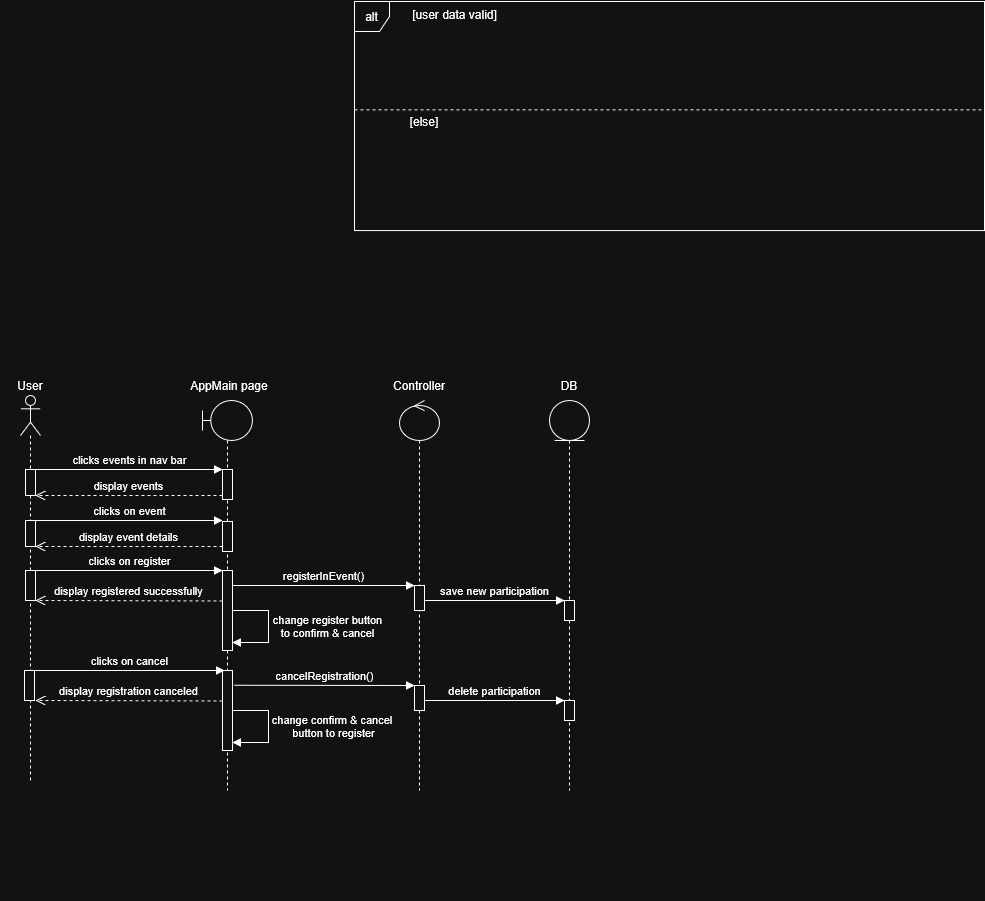

The diagram above was exported from draw.io. Its source (the exported page's mxGraphModel, read from the mxfile embedded in the PNG):
<mxGraphModel dx="883" dy="1545" grid="1" gridSize="10" guides="1" tooltips="1" connect="1" arrows="1" fold="1" page="1" pageScale="1" pageWidth="850" pageHeight="1100" math="0" shadow="0">
  <root>
    <mxCell id="0" />
    <mxCell id="1" parent="0" />
    <mxCell id="cYDKlB8G_z-Y61lasrYp-2" parent="1" style="shape=umlLifeline;perimeter=lifelinePerimeter;whiteSpace=wrap;html=1;container=1;dropTarget=0;collapsible=0;recursiveResize=0;outlineConnect=0;portConstraint=eastwest;newEdgeStyle={&quot;curved&quot;:0,&quot;rounded&quot;:0};participant=umlActor;fillColor=light-dark(#FFFFFF,transparent);strokeColor=light-dark(#000000,#FFFFFF);" value="" vertex="1">
      <mxGeometry height="385" width="20" x="236" y="185" as="geometry" />
    </mxCell>
    <mxCell id="cYDKlB8G_z-Y61lasrYp-3" parent="cYDKlB8G_z-Y61lasrYp-2" style="html=1;points=[[0,0,0,0,5],[0,1,0,0,-5],[1,0,0,0,5],[1,1,0,0,-5]];perimeter=orthogonalPerimeter;outlineConnect=0;targetShapes=umlLifeline;portConstraint=eastwest;newEdgeStyle={&quot;curved&quot;:0,&quot;rounded&quot;:0};" value="" vertex="1">
      <mxGeometry height="26" width="10" x="5" y="74" as="geometry" />
    </mxCell>
    <mxCell id="cYDKlB8G_z-Y61lasrYp-6" parent="1" style="text;html=1;whiteSpace=wrap;strokeColor=none;fillColor=none;align=center;verticalAlign=middle;rounded=0;" value="User" vertex="1">
      <mxGeometry height="30" width="60" x="216" y="160" as="geometry" />
    </mxCell>
    <mxCell id="cYDKlB8G_z-Y61lasrYp-13" connectable="0" parent="1" style="group" value="" vertex="1">
      <mxGeometry height="530" width="110" x="560" y="160" as="geometry" />
    </mxCell>
    <mxCell id="cYDKlB8G_z-Y61lasrYp-14" parent="cYDKlB8G_z-Y61lasrYp-13" style="shape=umlLifeline;perimeter=lifelinePerimeter;whiteSpace=wrap;html=1;container=1;dropTarget=0;collapsible=0;recursiveResize=0;outlineConnect=0;portConstraint=eastwest;newEdgeStyle={&quot;curved&quot;:0,&quot;rounded&quot;:0};participant=umlControl;" value="" vertex="1">
      <mxGeometry height="390" width="40" x="55" y="30" as="geometry" />
    </mxCell>
    <mxCell id="cYDKlB8G_z-Y61lasrYp-16" parent="cYDKlB8G_z-Y61lasrYp-13" style="text;html=1;whiteSpace=wrap;strokeColor=none;fillColor=none;align=center;verticalAlign=middle;rounded=0;" value="Controller" vertex="1">
      <mxGeometry height="30" width="110" x="20" as="geometry" />
    </mxCell>
    <mxCell id="cYDKlB8G_z-Y61lasrYp-17" parent="cYDKlB8G_z-Y61lasrYp-13" style="html=1;points=[[0,0,0,0,5],[0,1,0,0,-5],[1,0,0,0,5],[1,1,0,0,-5]];perimeter=orthogonalPerimeter;outlineConnect=0;targetShapes=umlLifeline;portConstraint=eastwest;newEdgeStyle={&quot;curved&quot;:0,&quot;rounded&quot;:0};" value="" vertex="1">
      <mxGeometry height="25" width="10" x="70" y="215" as="geometry" />
    </mxCell>
    <mxCell id="cYDKlB8G_z-Y61lasrYp-24" parent="1" style="shape=umlLifeline;perimeter=lifelinePerimeter;whiteSpace=wrap;html=1;container=1;dropTarget=0;collapsible=0;recursiveResize=0;outlineConnect=0;portConstraint=eastwest;newEdgeStyle={&quot;curved&quot;:0,&quot;rounded&quot;:0};participant=umlBoundary;" value="" vertex="1">
      <mxGeometry height="390" width="50" x="418" y="190" as="geometry" />
    </mxCell>
    <mxCell id="TrGKo536fJebmbq7Pv5x-29" parent="cYDKlB8G_z-Y61lasrYp-24" style="html=1;points=[[0,0,0,0,5],[0,1,0,0,-5],[1,0,0,0,5],[1,1,0,0,-5]];perimeter=orthogonalPerimeter;outlineConnect=0;targetShapes=umlLifeline;portConstraint=eastwest;newEdgeStyle={&quot;curved&quot;:0,&quot;rounded&quot;:0};" value="" vertex="1">
      <mxGeometry height="80" width="10" x="20" y="270" as="geometry" />
    </mxCell>
    <mxCell id="TrGKo536fJebmbq7Pv5x-30" edge="1" parent="cYDKlB8G_z-Y61lasrYp-24" style="html=1;verticalAlign=bottom;endArrow=open;dashed=1;endSize=8;curved=0;rounded=0;" value="display registration canceled">
      <mxGeometry relative="1" as="geometry">
        <mxPoint x="20" y="300.5" as="sourcePoint" />
        <mxPoint x="-167" y="300" as="targetPoint" />
      </mxGeometry>
    </mxCell>
    <mxCell id="TrGKo536fJebmbq7Pv5x-31" edge="1" parent="cYDKlB8G_z-Y61lasrYp-24" style="html=1;verticalAlign=bottom;endArrow=block;curved=0;rounded=0;" value="">
      <mxGeometry relative="1" width="80" x="-0.0012" as="geometry">
        <mxPoint as="offset" />
        <Array as="points">
          <mxPoint x="46" y="310" />
          <mxPoint x="66" y="310" />
          <mxPoint x="66" y="342" />
        </Array>
        <mxPoint x="30" y="310" as="sourcePoint" />
        <mxPoint x="30" y="342" as="targetPoint" />
      </mxGeometry>
    </mxCell>
    <mxCell id="TrGKo536fJebmbq7Pv5x-32" connectable="0" parent="TrGKo536fJebmbq7Pv5x-31" style="edgeLabel;html=1;align=center;verticalAlign=middle;resizable=0;points=[];" value="&lt;div&gt;change&amp;nbsp;confirm &amp;amp; cancel&amp;nbsp;&lt;/div&gt;&lt;div&gt;button to register&lt;/div&gt;" vertex="1">
      <mxGeometry relative="1" x="-0.0015" y="1" as="geometry">
        <mxPoint x="64" as="offset" />
      </mxGeometry>
    </mxCell>
    <mxCell id="cYDKlB8G_z-Y61lasrYp-29" parent="1" style="text;html=1;whiteSpace=wrap;strokeColor=none;fillColor=none;align=center;verticalAlign=middle;rounded=0;" value="AppMain page" vertex="1">
      <mxGeometry height="30" width="110" x="390" y="160" as="geometry" />
    </mxCell>
    <mxCell id="cYDKlB8G_z-Y61lasrYp-30" parent="1" style="html=1;points=[[0,0,0,0,5],[0,1,0,0,-5],[1,0,0,0,5],[1,1,0,0,-5]];perimeter=orthogonalPerimeter;outlineConnect=0;targetShapes=umlLifeline;portConstraint=eastwest;newEdgeStyle={&quot;curved&quot;:0,&quot;rounded&quot;:0};" value="" vertex="1">
      <mxGeometry height="30" width="10" x="438" y="259" as="geometry" />
    </mxCell>
    <mxCell id="cYDKlB8G_z-Y61lasrYp-31" connectable="0" parent="1" style="group;fillColor=none;" value="" vertex="1">
      <mxGeometry height="230" width="630" x="570" y="-210" as="geometry" />
    </mxCell>
    <mxCell id="cYDKlB8G_z-Y61lasrYp-32" parent="cYDKlB8G_z-Y61lasrYp-31" style="shape=umlFrame;whiteSpace=wrap;html=1;pointerEvents=0;width=35;height=30;fillColor=light-dark(#FFFFFF,transparent);" value="alt" vertex="1">
      <mxGeometry height="229.0939393939394" width="630" y="0.9060606060606061" as="geometry" />
    </mxCell>
    <mxCell id="cYDKlB8G_z-Y61lasrYp-33" parent="cYDKlB8G_z-Y61lasrYp-31" style="text;html=1;whiteSpace=wrap;strokeColor=none;fillColor=none;align=center;verticalAlign=middle;rounded=0;" value="[user data valid]" vertex="1">
      <mxGeometry height="27.237575757575758" width="86.77565217391304" x="56.600706521739134" as="geometry" />
    </mxCell>
    <mxCell id="cYDKlB8G_z-Y61lasrYp-34" connectable="0" parent="cYDKlB8G_z-Y61lasrYp-31" style="group" value="" vertex="1">
      <mxGeometry height="27.236119402985075" width="626.8330484330484" y="107.33333333333334" as="geometry" />
    </mxCell>
    <mxCell id="cYDKlB8G_z-Y61lasrYp-35" edge="1" parent="cYDKlB8G_z-Y61lasrYp-34" style="endArrow=none;dashed=1;html=1;rounded=0;exitX=0;exitY=0.615;exitDx=0;exitDy=0;exitPerimeter=0;entryX=1.001;entryY=0.615;entryDx=0;entryDy=0;entryPerimeter=0;" value="">
      <mxGeometry height="50" relative="1" width="50" as="geometry">
        <mxPoint y="2.0389689709348553" as="sourcePoint" />
        <mxPoint x="626.8330484330484" y="2.0389689709348553" as="targetPoint" />
      </mxGeometry>
    </mxCell>
    <mxCell id="cYDKlB8G_z-Y61lasrYp-36" parent="cYDKlB8G_z-Y61lasrYp-34" style="text;html=1;whiteSpace=wrap;strokeColor=none;fillColor=none;align=center;verticalAlign=middle;rounded=0;" value="[else]" vertex="1">
      <mxGeometry height="27.236119402985075" width="87.96187114663557" x="26.332632589102037" as="geometry" />
    </mxCell>
    <mxCell id="TrGKo536fJebmbq7Pv5x-2" edge="1" parent="1" style="html=1;verticalAlign=bottom;endArrow=block;curved=0;rounded=0;strokeColor=light-dark(#000000,#FFFFFF);" value="clicks events in nav bar">
      <mxGeometry relative="1" width="80" as="geometry">
        <mxPoint x="251" y="259" as="sourcePoint" />
        <mxPoint x="438" y="259" as="targetPoint" />
      </mxGeometry>
    </mxCell>
    <mxCell id="TrGKo536fJebmbq7Pv5x-3" edge="1" parent="1" style="html=1;verticalAlign=bottom;endArrow=open;dashed=1;endSize=8;curved=0;rounded=0;" target="cYDKlB8G_z-Y61lasrYp-3" value="display events">
      <mxGeometry relative="1" x="-0.0004" as="geometry">
        <mxPoint as="offset" />
        <mxPoint x="438" y="285" as="sourcePoint" />
        <mxPoint x="273" y="285" as="targetPoint" />
      </mxGeometry>
    </mxCell>
    <mxCell id="TrGKo536fJebmbq7Pv5x-4" parent="1" style="html=1;points=[[0,0,0,0,5],[0,1,0,0,-5],[1,0,0,0,5],[1,1,0,0,-5]];perimeter=orthogonalPerimeter;outlineConnect=0;targetShapes=umlLifeline;portConstraint=eastwest;newEdgeStyle={&quot;curved&quot;:0,&quot;rounded&quot;:0};" value="" vertex="1">
      <mxGeometry height="26" width="10" x="241" y="310" as="geometry" />
    </mxCell>
    <mxCell id="TrGKo536fJebmbq7Pv5x-5" parent="1" style="html=1;points=[[0,0,0,0,5],[0,1,0,0,-5],[1,0,0,0,5],[1,1,0,0,-5]];perimeter=orthogonalPerimeter;outlineConnect=0;targetShapes=umlLifeline;portConstraint=eastwest;newEdgeStyle={&quot;curved&quot;:0,&quot;rounded&quot;:0};" value="" vertex="1">
      <mxGeometry height="30" width="10" x="438" y="311" as="geometry" />
    </mxCell>
    <mxCell id="TrGKo536fJebmbq7Pv5x-6" edge="1" parent="1" style="html=1;verticalAlign=bottom;endArrow=block;curved=0;rounded=0;strokeColor=light-dark(#000000,#FFFFFF);" value="clicks on event">
      <mxGeometry relative="1" width="80" as="geometry">
        <mxPoint x="251" y="310" as="sourcePoint" />
        <mxPoint x="438" y="310" as="targetPoint" />
      </mxGeometry>
    </mxCell>
    <mxCell id="TrGKo536fJebmbq7Pv5x-7" edge="1" parent="1" style="html=1;verticalAlign=bottom;endArrow=open;dashed=1;endSize=8;curved=0;rounded=0;" target="TrGKo536fJebmbq7Pv5x-4" value="display event details">
      <mxGeometry relative="1" as="geometry">
        <mxPoint x="438" y="336" as="sourcePoint" />
        <mxPoint x="273" y="336" as="targetPoint" />
      </mxGeometry>
    </mxCell>
    <mxCell id="TrGKo536fJebmbq7Pv5x-8" parent="1" style="html=1;points=[[0,0,0,0,5],[0,1,0,0,-5],[1,0,0,0,5],[1,1,0,0,-5]];perimeter=orthogonalPerimeter;outlineConnect=0;targetShapes=umlLifeline;portConstraint=eastwest;newEdgeStyle={&quot;curved&quot;:0,&quot;rounded&quot;:0};" value="" vertex="1">
      <mxGeometry height="30" width="10" x="241" y="360" as="geometry" />
    </mxCell>
    <mxCell id="TrGKo536fJebmbq7Pv5x-9" parent="1" style="html=1;points=[[0,0,0,0,5],[0,1,0,0,-5],[1,0,0,0,5],[1,1,0,0,-5]];perimeter=orthogonalPerimeter;outlineConnect=0;targetShapes=umlLifeline;portConstraint=eastwest;newEdgeStyle={&quot;curved&quot;:0,&quot;rounded&quot;:0};" value="" vertex="1">
      <mxGeometry height="80" width="10" x="438" y="360" as="geometry" />
    </mxCell>
    <mxCell id="TrGKo536fJebmbq7Pv5x-10" edge="1" parent="1" style="html=1;verticalAlign=bottom;endArrow=block;curved=0;rounded=0;strokeColor=light-dark(#000000,#FFFFFF);" value="clicks on register">
      <mxGeometry relative="1" width="80" as="geometry">
        <mxPoint x="251" y="360.0000000000002" as="sourcePoint" />
        <mxPoint x="438" y="360.0000000000002" as="targetPoint" />
      </mxGeometry>
    </mxCell>
    <mxCell id="TrGKo536fJebmbq7Pv5x-12" connectable="0" parent="1" style="group" value="" vertex="1">
      <mxGeometry height="530" width="110" x="730" y="160" as="geometry" />
    </mxCell>
    <mxCell id="TrGKo536fJebmbq7Pv5x-13" parent="TrGKo536fJebmbq7Pv5x-12" style="shape=umlLifeline;perimeter=lifelinePerimeter;whiteSpace=wrap;html=1;container=1;dropTarget=0;collapsible=0;recursiveResize=0;outlineConnect=0;portConstraint=eastwest;newEdgeStyle={&quot;curved&quot;:0,&quot;rounded&quot;:0};participant=umlEntity;" value="" vertex="1">
      <mxGeometry height="390" width="40" x="35" y="30" as="geometry" />
    </mxCell>
    <mxCell id="TrGKo536fJebmbq7Pv5x-14" parent="TrGKo536fJebmbq7Pv5x-12" style="text;html=1;whiteSpace=wrap;strokeColor=none;fillColor=none;align=center;verticalAlign=middle;rounded=0;" value="DB" vertex="1">
      <mxGeometry height="30" width="110" as="geometry" />
    </mxCell>
    <mxCell id="TrGKo536fJebmbq7Pv5x-15" parent="TrGKo536fJebmbq7Pv5x-12" style="html=1;points=[[0,0,0,0,5],[0,1,0,0,-5],[1,0,0,0,5],[1,1,0,0,-5]];perimeter=orthogonalPerimeter;outlineConnect=0;targetShapes=umlLifeline;portConstraint=eastwest;newEdgeStyle={&quot;curved&quot;:0,&quot;rounded&quot;:0};" value="" vertex="1">
      <mxGeometry height="20" width="10" x="50" y="230" as="geometry" />
    </mxCell>
    <mxCell id="TrGKo536fJebmbq7Pv5x-27" parent="TrGKo536fJebmbq7Pv5x-12" style="html=1;points=[[0,0,0,0,5],[0,1,0,0,-5],[1,0,0,0,5],[1,1,0,0,-5]];perimeter=orthogonalPerimeter;outlineConnect=0;targetShapes=umlLifeline;portConstraint=eastwest;newEdgeStyle={&quot;curved&quot;:0,&quot;rounded&quot;:0};" value="" vertex="1">
      <mxGeometry height="20" width="10" x="50" y="330" as="geometry" />
    </mxCell>
    <mxCell id="TrGKo536fJebmbq7Pv5x-16" edge="1" parent="1" style="html=1;verticalAlign=bottom;endArrow=block;curved=0;rounded=0;strokeColor=light-dark(#000000,#FFFFFF);" value="registerInEvent()">
      <mxGeometry relative="1" width="80" x="-0.0006" as="geometry">
        <mxPoint as="offset" />
        <mxPoint x="448" y="375" as="sourcePoint" />
        <mxPoint x="630" y="375" as="targetPoint" />
      </mxGeometry>
    </mxCell>
    <mxCell id="TrGKo536fJebmbq7Pv5x-17" edge="1" parent="1" source="cYDKlB8G_z-Y61lasrYp-17" style="html=1;verticalAlign=bottom;endArrow=block;curved=0;rounded=0;strokeColor=light-dark(#000000,#FFFFFF);" target="TrGKo536fJebmbq7Pv5x-15" value="save new participation">
      <mxGeometry relative="1" width="80" x="-0.0006" as="geometry">
        <mxPoint as="offset" />
        <mxPoint x="630" y="390" as="sourcePoint" />
        <mxPoint x="770" y="390" as="targetPoint" />
      </mxGeometry>
    </mxCell>
    <mxCell id="TrGKo536fJebmbq7Pv5x-18" edge="1" parent="1" style="html=1;verticalAlign=bottom;endArrow=open;dashed=1;endSize=8;curved=0;rounded=0;" target="TrGKo536fJebmbq7Pv5x-8" value="display registered successfully">
      <mxGeometry relative="1" as="geometry">
        <mxPoint x="438" y="390.5" as="sourcePoint" />
        <mxPoint x="273" y="390.5" as="targetPoint" />
      </mxGeometry>
    </mxCell>
    <mxCell id="TrGKo536fJebmbq7Pv5x-19" edge="1" parent="1" style="html=1;verticalAlign=bottom;endArrow=block;curved=0;rounded=0;" value="">
      <mxGeometry relative="1" width="80" x="-0.0012" as="geometry">
        <mxPoint as="offset" />
        <Array as="points">
          <mxPoint x="464" y="400" />
          <mxPoint x="484" y="400" />
          <mxPoint x="484" y="432" />
        </Array>
        <mxPoint x="448" y="400" as="sourcePoint" />
        <mxPoint x="448" y="432" as="targetPoint" />
      </mxGeometry>
    </mxCell>
    <mxCell id="TrGKo536fJebmbq7Pv5x-21" connectable="0" parent="TrGKo536fJebmbq7Pv5x-19" style="edgeLabel;html=1;align=center;verticalAlign=middle;resizable=0;points=[];" value="&lt;div&gt;change register button&lt;/div&gt;&lt;div&gt;to confirm &amp;amp; cancel&lt;/div&gt;" vertex="1">
      <mxGeometry relative="1" x="-0.0015" y="1" as="geometry">
        <mxPoint x="58" as="offset" />
      </mxGeometry>
    </mxCell>
    <mxCell id="TrGKo536fJebmbq7Pv5x-22" parent="1" style="html=1;points=[[0,0,0,0,5],[0,1,0,0,-5],[1,0,0,0,5],[1,1,0,0,-5]];perimeter=orthogonalPerimeter;outlineConnect=0;targetShapes=umlLifeline;portConstraint=eastwest;newEdgeStyle={&quot;curved&quot;:0,&quot;rounded&quot;:0};" value="" vertex="1">
      <mxGeometry height="30" width="10" x="240" y="460" as="geometry" />
    </mxCell>
    <mxCell id="TrGKo536fJebmbq7Pv5x-23" edge="1" parent="1" style="html=1;verticalAlign=bottom;endArrow=block;curved=0;rounded=0;strokeColor=light-dark(#000000,#FFFFFF);" value="clicks on cancel">
      <mxGeometry relative="1" width="80" as="geometry">
        <mxPoint x="250.00000000000006" y="460.0000000000002" as="sourcePoint" />
        <mxPoint x="440" y="460.0000000000002" as="targetPoint" />
      </mxGeometry>
    </mxCell>
    <mxCell id="TrGKo536fJebmbq7Pv5x-25" edge="1" parent="1" style="html=1;verticalAlign=bottom;endArrow=block;curved=0;rounded=0;strokeColor=light-dark(#000000,#FFFFFF);" target="TrGKo536fJebmbq7Pv5x-26" value="cancelRegistration()">
      <mxGeometry relative="1" width="80" as="geometry">
        <mxPoint as="offset" />
        <mxPoint x="450" y="474.76" as="sourcePoint" />
        <mxPoint x="600" y="475" as="targetPoint" />
      </mxGeometry>
    </mxCell>
    <mxCell id="TrGKo536fJebmbq7Pv5x-26" parent="1" style="html=1;points=[[0,0,0,0,5],[0,1,0,0,-5],[1,0,0,0,5],[1,1,0,0,-5]];perimeter=orthogonalPerimeter;outlineConnect=0;targetShapes=umlLifeline;portConstraint=eastwest;newEdgeStyle={&quot;curved&quot;:0,&quot;rounded&quot;:0};" value="" vertex="1">
      <mxGeometry height="25" width="10" x="630" y="475" as="geometry" />
    </mxCell>
    <mxCell id="TrGKo536fJebmbq7Pv5x-28" edge="1" parent="1" source="TrGKo536fJebmbq7Pv5x-26" style="html=1;verticalAlign=bottom;endArrow=block;curved=0;rounded=0;strokeColor=light-dark(#000000,#FFFFFF);" target="TrGKo536fJebmbq7Pv5x-27" value="delete participation">
      <mxGeometry relative="1" width="80" x="-0.0006" as="geometry">
        <mxPoint as="offset" />
        <mxPoint x="620" y="490" as="sourcePoint" />
        <mxPoint x="770" y="490" as="targetPoint" />
      </mxGeometry>
    </mxCell>
  </root>
</mxGraphModel>